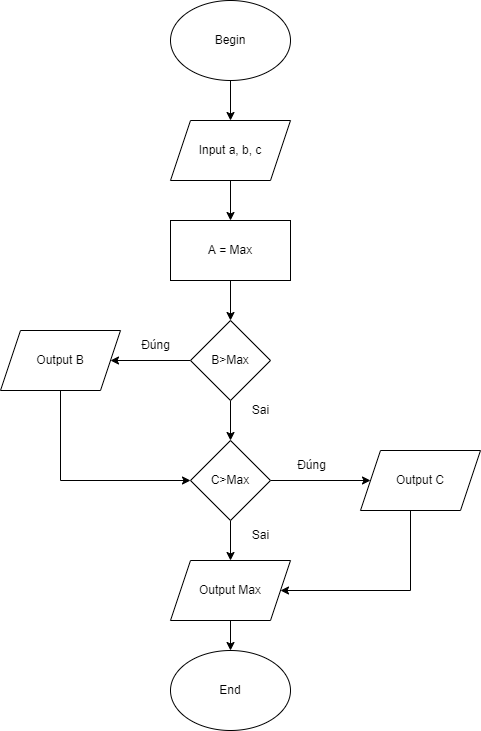

The diagram above was exported from draw.io. Its source (the exported page's mxGraphModel, read from the mxfile embedded in the PNG):
<mxGraphModel dx="1038" dy="641" grid="1" gridSize="10" guides="1" tooltips="1" connect="1" arrows="1" fold="1" page="1" pageScale="1" pageWidth="827" pageHeight="1169" math="0" shadow="0">
  <root>
    <mxCell id="0" />
    <mxCell id="1" parent="0" />
    <mxCell id="Lx7zH8nWmUe-BdeUAszk-8" value="" style="edgeStyle=orthogonalEdgeStyle;rounded=0;orthogonalLoop=1;jettySize=auto;html=1;" parent="1" source="Lx7zH8nWmUe-BdeUAszk-1" target="Lx7zH8nWmUe-BdeUAszk-2" edge="1">
      <mxGeometry relative="1" as="geometry" />
    </mxCell>
    <mxCell id="Lx7zH8nWmUe-BdeUAszk-1" value="Begin" style="ellipse;whiteSpace=wrap;html=1;" parent="1" vertex="1">
      <mxGeometry x="360" y="40" width="120" height="80" as="geometry" />
    </mxCell>
    <mxCell id="Lx7zH8nWmUe-BdeUAszk-9" value="" style="edgeStyle=orthogonalEdgeStyle;rounded=0;orthogonalLoop=1;jettySize=auto;html=1;" parent="1" source="Lx7zH8nWmUe-BdeUAszk-2" target="Lx7zH8nWmUe-BdeUAszk-3" edge="1">
      <mxGeometry relative="1" as="geometry" />
    </mxCell>
    <mxCell id="Lx7zH8nWmUe-BdeUAszk-2" value="Input a, b, c" style="shape=parallelogram;perimeter=parallelogramPerimeter;whiteSpace=wrap;html=1;fixedSize=1;" parent="1" vertex="1">
      <mxGeometry x="360" y="160" width="120" height="60" as="geometry" />
    </mxCell>
    <mxCell id="Lx7zH8nWmUe-BdeUAszk-10" value="" style="edgeStyle=orthogonalEdgeStyle;rounded=0;orthogonalLoop=1;jettySize=auto;html=1;" parent="1" source="Lx7zH8nWmUe-BdeUAszk-3" target="Lx7zH8nWmUe-BdeUAszk-4" edge="1">
      <mxGeometry relative="1" as="geometry" />
    </mxCell>
    <mxCell id="Lx7zH8nWmUe-BdeUAszk-3" value="A = Max" style="rounded=0;whiteSpace=wrap;html=1;" parent="1" vertex="1">
      <mxGeometry x="360" y="260" width="120" height="60" as="geometry" />
    </mxCell>
    <mxCell id="Lx7zH8nWmUe-BdeUAszk-11" value="" style="edgeStyle=orthogonalEdgeStyle;rounded=0;orthogonalLoop=1;jettySize=auto;html=1;" parent="1" source="Lx7zH8nWmUe-BdeUAszk-4" target="Lx7zH8nWmUe-BdeUAszk-7" edge="1">
      <mxGeometry relative="1" as="geometry" />
    </mxCell>
    <mxCell id="Lx7zH8nWmUe-BdeUAszk-19" value="" style="edgeStyle=orthogonalEdgeStyle;rounded=0;orthogonalLoop=1;jettySize=auto;html=1;" parent="1" source="Lx7zH8nWmUe-BdeUAszk-4" target="Lx7zH8nWmUe-BdeUAszk-18" edge="1">
      <mxGeometry relative="1" as="geometry" />
    </mxCell>
    <mxCell id="Lx7zH8nWmUe-BdeUAszk-4" value="B&amp;gt;Max" style="rhombus;whiteSpace=wrap;html=1;" parent="1" vertex="1">
      <mxGeometry x="380" y="360" width="80" height="80" as="geometry" />
    </mxCell>
    <mxCell id="Lx7zH8nWmUe-BdeUAszk-16" value="" style="edgeStyle=orthogonalEdgeStyle;rounded=0;orthogonalLoop=1;jettySize=auto;html=1;" parent="1" source="Lx7zH8nWmUe-BdeUAszk-7" target="Lx7zH8nWmUe-BdeUAszk-15" edge="1">
      <mxGeometry relative="1" as="geometry" />
    </mxCell>
    <mxCell id="Lx7zH8nWmUe-BdeUAszk-22" value="" style="edgeStyle=orthogonalEdgeStyle;rounded=0;orthogonalLoop=1;jettySize=auto;html=1;" parent="1" source="Lx7zH8nWmUe-BdeUAszk-7" target="Lx7zH8nWmUe-BdeUAszk-21" edge="1">
      <mxGeometry relative="1" as="geometry" />
    </mxCell>
    <mxCell id="Lx7zH8nWmUe-BdeUAszk-7" value="C&amp;gt;Max" style="rhombus;whiteSpace=wrap;html=1;" parent="1" vertex="1">
      <mxGeometry x="380" y="480" width="80" height="80" as="geometry" />
    </mxCell>
    <mxCell id="Lx7zH8nWmUe-BdeUAszk-14" value="Sai" style="text;html=1;resizable=0;autosize=1;align=center;verticalAlign=middle;points=[];fillColor=none;strokeColor=none;rounded=0;" parent="1" vertex="1">
      <mxGeometry x="430" y="435" width="40" height="30" as="geometry" />
    </mxCell>
    <mxCell id="Lx7zH8nWmUe-BdeUAszk-25" value="" style="edgeStyle=orthogonalEdgeStyle;rounded=0;orthogonalLoop=1;jettySize=auto;html=1;" parent="1" source="Lx7zH8nWmUe-BdeUAszk-15" target="Lx7zH8nWmUe-BdeUAszk-24" edge="1">
      <mxGeometry relative="1" as="geometry" />
    </mxCell>
    <mxCell id="Lx7zH8nWmUe-BdeUAszk-15" value="Output Max" style="shape=parallelogram;perimeter=parallelogramPerimeter;whiteSpace=wrap;html=1;fixedSize=1;" parent="1" vertex="1">
      <mxGeometry x="360" y="600" width="120" height="60" as="geometry" />
    </mxCell>
    <mxCell id="Lx7zH8nWmUe-BdeUAszk-17" value="Sai" style="text;html=1;resizable=0;autosize=1;align=center;verticalAlign=middle;points=[];fillColor=none;strokeColor=none;rounded=0;" parent="1" vertex="1">
      <mxGeometry x="430" y="560" width="40" height="30" as="geometry" />
    </mxCell>
    <mxCell id="Lx7zH8nWmUe-BdeUAszk-28" style="edgeStyle=orthogonalEdgeStyle;rounded=0;orthogonalLoop=1;jettySize=auto;html=1;entryX=0;entryY=0.5;entryDx=0;entryDy=0;" parent="1" source="Lx7zH8nWmUe-BdeUAszk-18" target="Lx7zH8nWmUe-BdeUAszk-7" edge="1">
      <mxGeometry relative="1" as="geometry">
        <Array as="points">
          <mxPoint x="250" y="520" />
        </Array>
      </mxGeometry>
    </mxCell>
    <mxCell id="Lx7zH8nWmUe-BdeUAszk-18" value="Output B" style="shape=parallelogram;perimeter=parallelogramPerimeter;whiteSpace=wrap;html=1;fixedSize=1;" parent="1" vertex="1">
      <mxGeometry x="190" y="370" width="120" height="60" as="geometry" />
    </mxCell>
    <mxCell id="Lx7zH8nWmUe-BdeUAszk-20" value="Đúng" style="text;html=1;resizable=0;autosize=1;align=center;verticalAlign=middle;points=[];fillColor=none;strokeColor=none;rounded=0;" parent="1" vertex="1">
      <mxGeometry x="320" y="370" width="50" height="30" as="geometry" />
    </mxCell>
    <mxCell id="Lx7zH8nWmUe-BdeUAszk-26" style="edgeStyle=orthogonalEdgeStyle;rounded=0;orthogonalLoop=1;jettySize=auto;html=1;entryX=1;entryY=0.5;entryDx=0;entryDy=0;" parent="1" source="Lx7zH8nWmUe-BdeUAszk-21" target="Lx7zH8nWmUe-BdeUAszk-15" edge="1">
      <mxGeometry relative="1" as="geometry">
        <Array as="points">
          <mxPoint x="600" y="630" />
        </Array>
      </mxGeometry>
    </mxCell>
    <mxCell id="Lx7zH8nWmUe-BdeUAszk-21" value="Output C" style="shape=parallelogram;perimeter=parallelogramPerimeter;whiteSpace=wrap;html=1;fixedSize=1;" parent="1" vertex="1">
      <mxGeometry x="550" y="490" width="120" height="60" as="geometry" />
    </mxCell>
    <mxCell id="Lx7zH8nWmUe-BdeUAszk-23" value="Đúng" style="text;html=1;resizable=0;autosize=1;align=center;verticalAlign=middle;points=[];fillColor=none;strokeColor=none;rounded=0;" parent="1" vertex="1">
      <mxGeometry x="476" y="490" width="50" height="30" as="geometry" />
    </mxCell>
    <mxCell id="Lx7zH8nWmUe-BdeUAszk-24" value="End" style="ellipse;whiteSpace=wrap;html=1;" parent="1" vertex="1">
      <mxGeometry x="360" y="690" width="120" height="80" as="geometry" />
    </mxCell>
  </root>
</mxGraphModel>